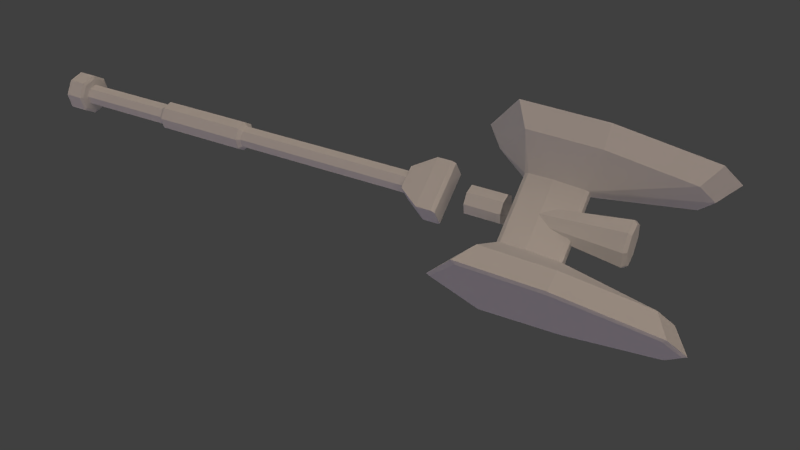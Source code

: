 # Source: magic_maul.blend  (saved by Blender 2.77.0; exported with 4.5.12 LTS)
import bpy
from mathutils import Matrix  # noqa: F401  (used for matrix-valued properties, if any)

bpy.ops.wm.read_factory_settings(use_empty=True)
scene = bpy.context.scene
scene.name = 'Scene'

# ---- collections
col_collection_1 = bpy.data.collections.new('Collection 1'); scene.collection.children.link(col_collection_1)
col_collection_2 = bpy.data.collections.new('Collection 2'); scene.collection.children.link(col_collection_2)
col_collection_2.hide_render = True
col_collection_2.hide_viewport = True

# ---- materials (node trees are filled in below, after node groups)
mat_floorshadow = bpy.data.materials.new('FloorShadow')
mat_floorshadow.alpha_threshold = 0.0
mat_floorshadow.use_transparent_shadow = False
mat_floorshadow.diffuse_color = (0.2159, 0.2159, 0.2159, 1.0)
mat_floorshadow.roughness = 0.5
mat_floorshadow.specular_intensity = 0.0
mat_floorshadow.line_color = (0.0, 0.0, 0.0, 0.5)
mat_floorinvis = bpy.data.materials.new('FloorInvis')
mat_floorinvis.alpha_threshold = 0.0
mat_floorinvis.use_transparent_shadow = False
mat_floorinvis.diffuse_color = (0.2159, 0.2159, 0.2159, 1.0)
mat_floorinvis.roughness = 0.5
mat_floorinvis.specular_intensity = 0.0

# ---- material node trees

# ---- world
world_world = bpy.data.worlds.new('World'); scene.world = world_world
world_world.color = (0.05088, 0.05088, 0.05088)
world_world.use_sun_shadow = False
world_world.sun_shadow_jitter_overblur = 0.0
world_world.cycles.sampling_method = 'NONE'
world_world.cycles.sample_map_resolution = 256
world_world.light_settings.distance = 1.0

# ---- cameras
cam_camera = bpy.data.cameras.new('Camera')
cam_camera.clip_end = 100.0
cam_camera.lens = 35.0
cam_camera.sensor_width = 32.0
cam_camera.sensor_height = 18.0
cam_camera.ortho_scale = 7.314
cam_camera.dof.focus_distance = 0.0
cam_camera.dof.aperture_fstop = 128.0

# ---- lights
light_filllight = bpy.data.lights.new('FillLight', 'SUN')
light_filllight.color = (0.7398, 0.6076, 1.0)
light_filllight.transmission_factor = 0.0
light_filllight.angle = 1.571
light_filllight.energy = 0.25
light_filllight.shadow_buffer_clip_start = 0.5
light_filllight.shadow_soft_size = 1.0
light_filllight.shadow_cascade_max_distance = 1000.0
light_filllight.cycles.use_multiple_importance_sampling = False
light_keylight = bpy.data.lights.new('KeyLight', 'SUN')
light_keylight.color = (0.814, 0.6377, 0.5099)
light_keylight.transmission_factor = 0.0
light_keylight.angle = 1.966
light_keylight.energy = 1.25
light_keylight.shadow_buffer_clip_start = 0.5
light_keylight.shadow_soft_size = 1.5
light_keylight.shadow_cascade_max_distance = 1000.0
light_keylight.cycles.use_multiple_importance_sampling = False
light_rimlight = bpy.data.lights.new('RimLight', 'SUN')
light_rimlight.color = (0.7067, 0.7067, 0.7067)
light_rimlight.transmission_factor = 0.0
light_rimlight.angle = 1.571
light_rimlight.energy = 0.25
light_rimlight.shadow_buffer_clip_start = 0.5
light_rimlight.shadow_soft_size = 1.0
light_rimlight.shadow_cascade_max_distance = 1000.0
light_rimlight.cycles.use_multiple_importance_sampling = False

# ---- meshes
me_cylinder_002 = bpy.data.meshes.new('Cylinder.002')
me_cylinder_002.from_pydata([(0.0, -1.344, -0.1292), (0.0, 0.7774, -0.1292), (0.09137, -1.344, -0.09137), (0.09137, 0.7774, -0.09137), (0.0, -1.344, 0.1292), (0.0, 0.7774, 0.1292), (-0.09137, -1.344, -0.09137), (-0.09137, 0.7774, -0.09137), (-0.1292, -1.344, -5.073e-08), (-0.1292, 0.7774, -3.533e-08), (0.0, -3.691, -0.1292), (0.0, -2.525, -0.1292), (0.1292, -1.344, -5.073e-08), (0.1292, 0.7774, -3.533e-08), (0.0, -3.691, 0.1292), (0.0, -2.525, 0.1292), (-0.09137, -1.344, 0.09137), (-0.09137, 0.7774, 0.09137), (0.0, -1.382, -0.1706), (0.09137, -1.344, 0.09137), (0.09137, 0.7774, 0.09137), (0.0, -1.382, 0.1706), (-0.09137, -3.691, -0.09137), (-0.09137, -2.525, -0.09137), (-0.1292, -3.691, -5.073e-08), (0.0, -2.475, -0.1706), (-0.1292, -2.525, -3.533e-08), (-0.09137, -3.691, 0.09137), (0.09137, -3.691, -0.09137), (0.09137, -2.525, -0.09137), (0.0, -2.475, 0.1705), (-0.09137, -2.525, 0.09137), (0.0, -3.691, -0.2067), (0.1292, -3.691, -5.073e-08), (0.1292, -2.525, -3.533e-08), (0.0, -3.691, 0.2067), (0.0, -3.691, -0.2067), (0.09137, -3.691, 0.09137), (0.09137, -2.525, 0.09137), (0.0, -3.691, 0.2067), (-0.1206, -1.382, -0.1206), (-0.1706, -1.382, -6.011e-08), (-0.1206, -1.382, 0.1206), (0.0, -3.691, -0.2067), (0.0, -3.691, 0.2067), (-0.1206, -2.475, -0.1206), (0.0, -3.941, -0.2067), (0.1206, -1.382, -0.1206), (0.1706, -1.382, -6.011e-08), (0.0, -3.941, 0.2067), (-0.1705, -2.475, -4.423e-08), (-0.1206, -2.475, 0.1206), (0.1206, -1.382, 0.1206), (0.0, -3.711, -0.2412), (0.0, -3.711, 0.2412), (-0.1462, -3.691, -0.1462), (-0.2067, -3.691, -6.832e-08), (0.1206, -2.475, -0.1206), (0.0, -3.921, -0.2412), (0.0, -3.921, 0.2412), (-0.1462, -3.691, 0.1462), (0.0, -3.941, -2.98e-08), (-0.1462, -3.691, -0.1462), (-0.2067, -3.691, -6.832e-08), (-0.1462, -3.691, 0.1462), (0.0, 2.168, 0.1185), (0.1705, -2.475, -4.423e-08), (0.1206, -2.475, 0.1206), (0.0, 2.168, -0.1185), (0.0, 1.887, -0.166), (0.1462, -3.691, -0.1462), (0.2067, -3.691, -6.832e-08), (0.0, 1.887, 0.166), (-0.1462, -3.691, -0.1462), (-0.2067, -3.691, -6.832e-08), (-0.1462, -3.691, 0.1462), (0.0, 1.483, 0.166), (0.1462, -3.691, 0.1462), (0.0, 1.483, -0.166), (-0.1462, -3.941, -0.1462), (-0.2067, -3.941, -6.832e-08), (0.0, 3.156, 0.2554), (0.1462, -3.691, -0.1462), (0.2067, -3.691, -6.832e-08), (0.0, 3.156, -0.2554), (-0.1462, -3.941, 0.1462), (-0.1705, -3.711, -0.1705), (0.0, 3.195, 0.2207), (0.1462, -3.691, 0.1462), (0.0, 3.195, -0.2207), (-0.2412, -3.711, -7.763e-08), (-0.1705, -3.711, 0.1705), (0.1462, -3.691, -0.1462), (0.2067, -3.691, -6.832e-08), (0.1462, -3.691, 0.1462), (-0.1705, -3.921, -0.1705), (-0.2412, -3.921, -7.763e-08), (-0.1705, -3.921, 0.1705), (0.1462, -3.941, -0.1462), (-0.08377, 2.168, 0.08377), (0.0, 1.996, -0.128), (0.0, 1.996, 0.128), (0.0, 2.594, -0.0768), (0.0, 2.594, 0.0768), (-0.1185, 2.168, -7.04e-08), (-0.08377, 2.168, -0.08377), (0.0, 2.634, -0.06144), (0.0, 2.634, 0.06144), (0.0, 1.194, 0.16), (0.0, 1.194, -0.16), (0.0, 1.026, 0.16), (0.0, 1.026, -0.16), (0.0, 0.7755, 0.128), (0.0, 0.7755, -0.128), (0.0, 1.234, 0.128), (0.0, 1.234, -0.128), (0.2067, -3.941, -6.832e-08), (-0.1173, 1.887, -0.1173), (-0.166, 1.887, -4.325e-08), (0.1462, -3.941, 0.1462), (0.0, 1.234, 0.0), (0.0, 0.7755, 0.0), (0.1705, -3.711, -0.1705), (0.2412, -3.711, -7.763e-08), (0.1705, -3.711, 0.1705), (0.1705, -3.921, -0.1705), (-0.1173, 1.887, 0.1173), (0.0, 1.956, -0.1024), (0.0, 1.956, 0.1024), (0.2412, -3.921, -7.763e-08), (0.1705, -3.921, 0.1705), (-0.1173, 1.483, 0.1173), (0.0, 2.264, 0.128), (0.0, 2.264, -0.128), (0.08377, 2.168, 0.08377), (0.1185, 2.168, -7.04e-08), (0.08377, 2.168, -0.08377), (-0.166, 1.483, -4.325e-08), (-0.1173, 1.483, -0.1173), (0.0, 2.634, 2.848e-08), (0.0, 1.956, -7.905e-09), (-0.1806, 3.156, 0.1806), (0.1173, 1.887, -0.1173), (0.166, 1.887, -4.325e-08), (0.1173, 1.887, 0.1173), (0.1173, 1.483, 0.1173), (0.166, 1.483, -4.325e-08), (-0.2554, 3.156, 3.155e-10), (-0.1806, 3.156, -0.1806), (-0.1561, 3.195, 0.1561), (-0.2207, 3.195, -5.034e-08), (-0.1561, 3.195, -0.1561), (-0.3, 1.026, -0.1597), (-0.3, 1.026, 0.1597), (-0.3, 1.194, -0.1597), (-0.3, 1.194, 0.1597), (-0.1317, 0.7755, 0.128), (-0.1317, 0.7755, -0.128), (-0.3, 1.234, -0.1278), (-0.3, 1.234, 0.1278), (-0.3, 1.194, -1.303e-07), (-0.3, 1.026, -1.303e-07), (-0.1317, 0.7755, -3.978e-08), (-0.3, 1.234, -1.302e-07), (-0.4, 1.996, -0.128), (-0.4, 1.996, 0.128), (-0.4, 2.594, -0.0768), (-0.4, 2.594, 0.0768), (-0.4, 2.634, -0.06144), (-0.4, 2.634, 0.06144), (-0.4, 1.956, -0.1024), (-0.4, 1.956, 0.1024), (-0.4, 2.264, 0.128), (-0.4, 2.264, -0.128), (-0.6479, 1.93, -0.5694), (-0.6479, 1.93, 0.5694), (-0.6479, 3.632, -0.2552), (-0.6479, 3.632, 0.2552), (-0.6479, 2.723, 0.5238), (-0.6479, 2.723, -0.5238), (-0.4, 2.634, -8.024e-08), (-0.4, 1.956, -1.166e-07), (-0.6479, 3.791, -1.957e-07), (-0.6479, 1.569, -1.957e-07), (-0.8988, 1.789, -0.6701), (-0.8988, 1.789, 0.6701), (-0.8988, 3.791, -0.3003), (-0.8988, 3.791, 0.3003), (-0.8988, 2.722, 0.6164), (-0.8988, 2.722, -0.6164), (-0.8988, 3.979, -2.714e-07), (-0.8988, 1.364, -2.714e-07), (0.0, 3.195, 3.744e-08), (0.1173, 1.483, -0.1173), (0.1806, 3.156, 0.1806), (0.2554, 3.156, 3.155e-10), (0.1806, 3.156, -0.1806), (0.1561, 3.195, 0.1561), (0.2207, 3.195, -5.034e-08), (0.1561, 3.195, -0.1561), (0.3, 1.026, -0.1597), (0.3, 1.026, 0.1597), (0.3, 1.194, -0.1597), (0.3, 1.194, 0.1597), (0.1317, 0.7755, 0.128), (0.1317, 0.7755, -0.128), (-0.9181, 1.823, -0.62), (-0.9182, 1.823, 0.62), (-0.9181, 3.753, -0.2778), (-0.9182, 3.753, 0.2778), (-0.9182, 2.722, 0.5703), (-0.9181, 2.722, -0.5703), (-0.9181, 3.753, -2.634e-07), (-0.9181, 1.823, -2.842e-07), (-0.9181, 3.934, -2.614e-07), (-0.9182, 1.413, -2.886e-07), (-0.9181, 2.722, -2.745e-07), (0.3, 1.234, -0.1278), (0.3, 1.234, 0.1278), (0.3, 1.194, -1.303e-07), (0.3, 1.026, -1.303e-07), (0.1317, 0.7755, -3.978e-08), (0.3, 1.234, -1.302e-07), (0.4, 1.996, -0.128), (0.4, 1.996, 0.128), (0.4, 2.594, -0.0768), (0.4, 2.594, 0.0768), (0.4, 2.634, -0.06144), (0.4, 2.634, 0.06144), (0.4, 1.956, -0.1024), (0.4, 1.956, 0.1024), (0.4, 2.264, 0.128), (0.4, 2.264, -0.128), (0.6479, 1.93, -0.5694), (0.6479, 1.93, 0.5694), (0.6479, 3.632, -0.2552), (0.6479, 3.632, 0.2552), (0.6479, 2.723, 0.5238), (0.6479, 2.723, -0.5238), (0.4, 2.634, -8.024e-08), (0.4, 1.956, -1.166e-07), (0.6479, 3.791, -1.957e-07), (0.6479, 1.569, -1.957e-07), (0.8988, 1.789, -0.6701), (0.8988, 1.789, 0.6701), (0.8988, 3.791, -0.3003), (0.8988, 3.791, 0.3003), (0.8988, 2.722, 0.6164), (0.8988, 2.722, -0.6164), (0.8988, 3.979, -2.714e-07), (0.8988, 1.364, -2.714e-07), (0.9181, 1.823, -0.62), (0.9182, 1.823, 0.62), (0.9181, 3.753, -0.2778), (0.9182, 3.753, 0.2778), (0.9182, 2.722, 0.5703), (0.9181, 2.722, -0.5703), (0.9181, 3.753, -2.634e-07), (0.9181, 1.823, -2.842e-07), (0.9181, 3.934, -2.614e-07), (0.9182, 1.413, -2.886e-07), (0.9181, 2.722, -2.745e-07)], [], [(0, 1, 3, 2), (2, 3, 13, 12), (12, 13, 20, 19), (19, 20, 5, 4), (0, 6, 7, 1), (6, 8, 9, 7), (16, 4, 5, 17), (8, 16, 17, 9), (10, 11, 29, 28), (28, 29, 34, 33), (33, 34, 38, 37), (37, 38, 15, 14), (10, 22, 23, 11), (22, 24, 26, 23), (27, 14, 15, 31), (24, 27, 31, 26), (16, 42, 21, 4), (19, 4, 21, 52), (0, 2, 47, 18), (8, 41, 42, 16), (2, 12, 48, 47), (6, 40, 41, 8), (12, 19, 52, 48), (0, 18, 40, 6), (42, 51, 30, 21), (26, 50, 45, 23), (18, 47, 57, 25), (48, 52, 67, 66), (41, 50, 51, 42), (23, 45, 25, 11), (47, 48, 66, 57), (52, 21, 30, 67), (18, 25, 45, 40), (29, 11, 25, 57), (15, 30, 51, 31), (40, 45, 50, 41), (38, 34, 66, 67), (31, 51, 50, 26), (34, 29, 57, 66), (15, 38, 67, 30), (10, 32, 55, 22), (27, 60, 35, 14), (10, 28, 70, 32), (28, 33, 71, 70), (24, 56, 60, 27), (33, 37, 77, 71), (22, 55, 56, 24), (37, 14, 35, 77), (56, 63, 64, 60), (70, 71, 83, 82), (71, 77, 88, 83), (60, 64, 39, 35), (32, 36, 62, 55), (32, 70, 82, 36), (77, 35, 39, 88), (55, 62, 63, 56), (62, 73, 74, 63), (63, 74, 75, 64), (36, 82, 92, 43), (82, 83, 93, 92), (64, 75, 44, 39), (36, 43, 73, 62), (88, 39, 44, 94), (83, 88, 94, 93), (49, 119, 130, 59), (75, 91, 54, 44), (119, 116, 129, 130), (53, 122, 125, 58), (93, 94, 124, 123), (116, 98, 125, 129), (98, 46, 58, 125), (92, 93, 123, 122), (86, 95, 96, 90), (46, 98, 116, 61), (123, 124, 130, 129), (85, 80, 61, 49), (73, 86, 90, 74), (43, 92, 122, 53), (124, 54, 59, 130), (53, 58, 95, 86), (80, 96, 95, 79), (91, 97, 59, 54), (79, 95, 58, 46), (90, 96, 97, 91), (74, 90, 91, 75), (46, 61, 80, 79), (119, 49, 61, 116), (43, 53, 86, 73), (49, 59, 97, 85), (122, 123, 129, 125), (94, 44, 54, 124), (85, 97, 96, 80), (145, 144, 72, 76), (138, 137, 118, 117), (105, 104, 147, 148), (134, 194, 81, 65), (137, 131, 126, 118), (136, 196, 195, 135), (78, 138, 117, 69), (146, 143, 144, 145), (99, 65, 81, 141), (193, 142, 143, 146), (131, 76, 72, 126), (78, 69, 142, 193), (68, 84, 196, 136), (135, 195, 194, 134), (104, 99, 141, 147), (68, 105, 148, 84), (147, 141, 149, 150), (194, 197, 87, 81), (196, 199, 198, 195), (148, 147, 150, 151), (84, 148, 151, 89), (221, 121, 113, 205), (141, 81, 87, 149), (195, 198, 197, 194), (162, 157, 113, 121), (120, 115, 158, 163), (107, 103, 226, 228), (224, 101, 128, 230), (220, 201, 204, 221), (161, 162, 156, 153), (201, 203, 108, 110), (111, 152, 154, 109), (153, 156, 112, 110), (153, 110, 108, 155), (219, 220, 200, 202), (219, 202, 217, 222), (155, 159, 163, 160), (114, 218, 222, 120), (160, 163, 158, 154), (203, 201, 220, 219), (132, 172, 165, 101), (107, 169, 167, 103), (165, 171, 128, 101), (102, 166, 168, 106), (140, 181, 170, 127), (204, 112, 121, 221), (108, 114, 159, 155), (152, 157, 162, 161), (140, 127, 229, 240), (201, 110, 112, 204), (111, 113, 157, 152), (111, 109, 202, 200), (160, 154, 152, 161), (203, 219, 222, 218), (102, 106, 227, 225), (114, 120, 163, 159), (200, 220, 221, 205), (155, 160, 161, 153), (111, 200, 205, 113), (154, 158, 115, 109), (156, 162, 121, 112), (108, 203, 218, 114), (132, 101, 224, 231), (100, 127, 170, 164), (249, 259, 253, 245), (229, 233, 242), (139, 107, 228, 239), (202, 109, 115, 217), (223, 232, 238, 233), (233, 238, 248, 243), (243, 251, 260, 250), (226, 231, 237, 236), (100, 223, 229, 127), (245, 253, 256, 248), (103, 167, 172, 132), (164, 174, 179, 173), (103, 132, 231, 226), (133, 102, 225, 232), (237, 234, 244, 247), (133, 173, 166, 102), (139, 180, 169, 107), (213, 215, 207), (238, 235, 245, 248), (198, 192, 87, 197), (251, 258, 260), (236, 237, 247, 246), (248, 256, 251, 243), (231, 224, 234, 237), (258, 252, 260), (244, 250, 260, 252), (232, 225, 235, 238), (100, 133, 232, 223), (199, 89, 192, 198), (253, 259, 257), (257, 261, 256, 253), (223, 233, 229), (100, 164, 173, 133), (106, 139, 239, 227), (128, 140, 240, 230), (247, 255, 254, 246), (173, 179, 176, 166), (240, 242, 230), (190, 186, 208, 214), (224, 230, 234), (244, 252, 255, 247), (185, 207, 215, 191), (226, 236, 228), (254, 255, 261, 257), (229, 242, 240), (261, 258, 251, 256), (257, 259, 254), (172, 178, 175, 165), (167, 177, 178, 172), (178, 188, 185, 175), (174, 184, 189, 179), (128, 171, 181, 140), (106, 168, 180, 139), (184, 191, 215, 206), (189, 184, 206, 211), (259, 249, 246, 254), (186, 189, 211, 208), (188, 187, 209, 210), (255, 252, 258, 261), (170, 183, 174), (206, 215, 213), (179, 189, 186, 176), (177, 187, 188, 178), (150, 149, 87, 192), (151, 150, 192, 89), (120, 222, 217, 115), (84, 89, 199, 196), (245, 235, 241, 249), (225, 227, 235), (239, 241, 235, 227), (249, 241, 236, 246), (216, 211, 206, 213), (208, 212, 214), (170, 181, 183), (212, 208, 211, 216), (209, 212, 216, 210), (164, 170, 174), (212, 209, 214), (210, 216, 213, 207), (242, 234, 230), (243, 250, 242, 233), (214, 209, 187, 190), (244, 234, 242, 250), (185, 188, 210, 207), (228, 236, 241, 239), (181, 171, 183), (165, 175, 171), (183, 171, 175), (185, 191, 183, 175), (184, 174, 183, 191), (190, 187, 177, 182), (186, 190, 182, 176), (167, 169, 177), (169, 180, 182, 177), (166, 176, 168), (180, 168, 176, 182)])
me_cylinder_002.use_remesh_preserve_volume = False
me_cylinder_002.use_remesh_preserve_attributes = False
me_cylinder_002.use_mirror_vertex_groups = False
me_cylinder_002.update()
me_plane_001 = bpy.data.meshes.new('Plane.001')
me_plane_001.from_pydata([(1.0, 1.0, 0.0), (1.0, -1.0, 0.0), (-1.0, -1.0, 0.0), (-1.0, 1.0, 0.0)], [], [(0, 3, 2, 1)])
_uv = me_plane_001.uv_layers.new(name='UVMap')
_uv.uv.foreach_set('vector', [0.0, 0.0, 0.0, 0.0, 0.0, 0.0, 0.0, 0.0])
me_plane_001.materials.append(mat_floorshadow)
me_plane_001.materials.append(mat_floorinvis)
me_plane_001.use_remesh_preserve_volume = False
me_plane_001.use_remesh_preserve_attributes = False
me_plane_001.use_mirror_vertex_groups = False
me_plane_001.update()

# ---- objects
ob_cylinder = bpy.data.objects.new('Cylinder', me_cylinder_002)
ob_camera = bpy.data.objects.new('Camera', cam_camera)
ob_filllight = bpy.data.objects.new('FillLight', light_filllight)
ob_keylight = bpy.data.objects.new('KeyLight', light_keylight)
ob_rimlight = bpy.data.objects.new('RimLight', light_rimlight)
ob_empty = bpy.data.objects.new('Empty', None)
ob_shadowplane = bpy.data.objects.new('ShadowPlane', me_plane_001)

# ---- transforms, parenting, visibility, modifiers, constraints
ob_cylinder.location = (0.0, 0.0, 0.0)
ob_cylinder.lineart.crease_threshold = 0.0
ob_camera.location = (3.226, 4.415, 7.975)
ob_camera.rotation_euler = (0.4456, 0.2584, 1.991)
ob_camera.scale = (1.244, 1.244, 1.244)
ob_camera.lock_rotations_4d = False
ob_camera.empty_display_type = 'ARROWS'
ob_camera.color = (0.0, 0.0, 0.0, 0.0)
ob_camera.display_type = 'WIRE'
ob_camera.lineart.crease_threshold = 0.0
ob_filllight.location = (-7.638, 6.74, 11.54)
ob_filllight.rotation_euler = (1.797, 0.3972, 1.531)
ob_filllight.lineart.crease_threshold = 0.0
ob_keylight.location = (-7.907, 8.199, 11.54)
ob_keylight.rotation_euler = (0.01345, 0.4495, 2.089)
ob_keylight.lineart.crease_threshold = 0.0
ob_rimlight.location = (-6.406, 7.742, 12.03)
ob_rimlight.rotation_euler = (-1.74, -0.1783, 2.808)
ob_rimlight.lineart.crease_threshold = 0.0
ob_empty.location = (0.0, 0.0, 0.0)
ob_empty.rotation_euler = (-1.344e-07, 7.854, 0.0)
ob_empty.empty_image_offset = (0.0, 0.0)
ob_empty.lineart.crease_threshold = 0.0
ob_shadowplane.location = (0.0, 0.0, -1.024)
ob_shadowplane.scale = (10.0, 10.0, 10.0)
ob_shadowplane.lineart.crease_threshold = 0.0

# ---- collection membership
col_collection_1.objects.link(ob_cylinder)
col_collection_1.objects.link(ob_camera)
col_collection_1.objects.link(ob_filllight)
col_collection_1.objects.link(ob_keylight)
col_collection_1.objects.link(ob_rimlight)
col_collection_2.objects.link(ob_empty)
col_collection_2.objects.link(ob_shadowplane)

# ---- scene / render settings (as saved in the file)
scene.camera = ob_camera
scene.frame_start = 1; scene.frame_end = 180; scene.frame_set(225)
scene.render.engine = 'BLENDER_EEVEE_NEXT'
scene.render.image_settings.compression = 90
scene.render.fps = 30
scene.render.dither_intensity = 0.0
scene.cycles.use_denoising = False
scene.cycles.samples = 10
scene.cycles.sampling_pattern = 'TABULATED_SOBOL'
scene.cycles.light_sampling_threshold = 0.0
scene.cycles.use_adaptive_sampling = False
scene.cycles.use_light_tree = False
scene.cycles.blur_glossy = 0.0
scene.cycles.volume_bounces = 1
scene.cycles.pixel_filter_type = 'GAUSSIAN'
scene.cycles.sample_clamp_indirect = 0.0
scene.view_settings.view_transform = 'Standard'
bpy.context.view_layer.update()
